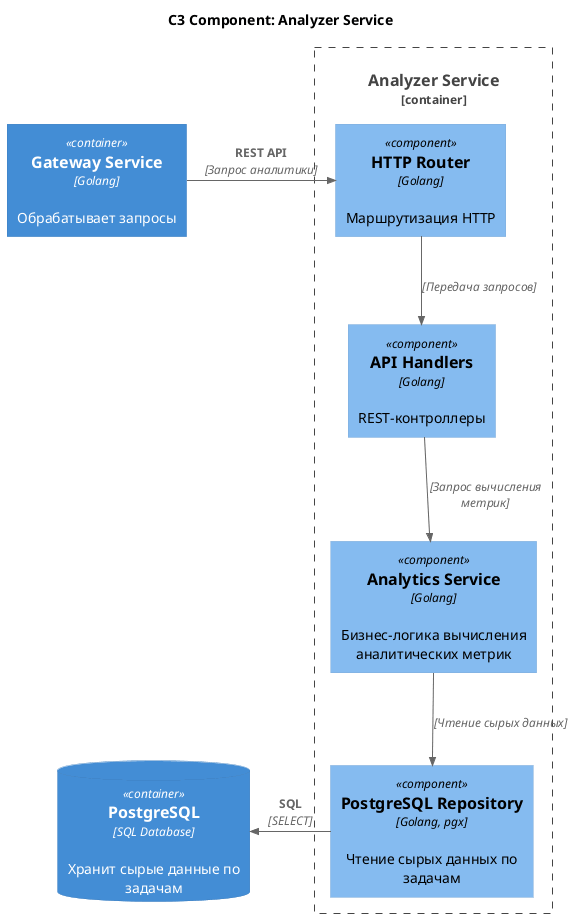

The diagram above was rendered by PlantUML. Its source (embedded in the PNG):
@startuml
!include https://raw.githubusercontent.com/plantuml-stdlib/C4-PlantUML/master/C4_Component.puml

title C3 Component: Analyzer Service

Container_Boundary(analyzer, "Analyzer Service") {
    Component(router, "HTTP Router", "Golang", "Маршрутизация HTTP")

    Component(handlers, "API Handlers", "Golang", "REST-контроллеры")

    Component(analytics_service, "Analytics Service", "Golang", "Бизнес-логика вычисления аналитических метрик")

    Component(postgres_repo, "PostgreSQL Repository", "Golang, pgx", "Чтение сырых данных по задачам")
}

Container(gateway, "Gateway Service", "Golang", "Обрабатывает запросы")
ContainerDb(postgres, "PostgreSQL", "SQL Database", "Хранит сырые данные по задачам")

Rel_R(gateway, router, "REST API", "Запрос аналитики")
Rel_D(router, handlers, "", "Передача запросов")

Rel_D(handlers, analytics_service, "", "Запрос вычисления метрик")

Rel_D(analytics_service, postgres_repo, "", "Чтение сырых данных")

Rel_L(postgres_repo, postgres, "SQL", "SELECT")

@enduml